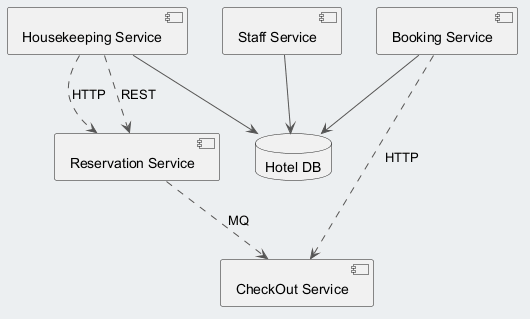

The diagram above was rendered by PlantUML. Its source (embedded in the PNG):
@startuml
skinparam backgroundColor #ECEFF1
skinparam classBackgroundColor #FFFFFF
skinparam classBorderColor #455A64
skinparam ArrowColor #555555
component "Housekeeping Service" as C_HousekeepingService
component "CheckOut Service" as C_CheckOutService
component "Staff Service" as C_StaffService
component "Booking Service" as C_BookingService
component "Reservation Service" as C_ReservationService
database "Hotel DB" as DB_hotel
C_HousekeepingService --> DB_hotel
C_StaffService --> DB_hotel
C_BookingService --> DB_hotel
C_HousekeepingService ..> C_ReservationService : HTTP
C_BookingService ..> C_CheckOutService : HTTP
C_ReservationService ..> C_CheckOutService : MQ
C_HousekeepingService ..> C_ReservationService : REST
@enduml